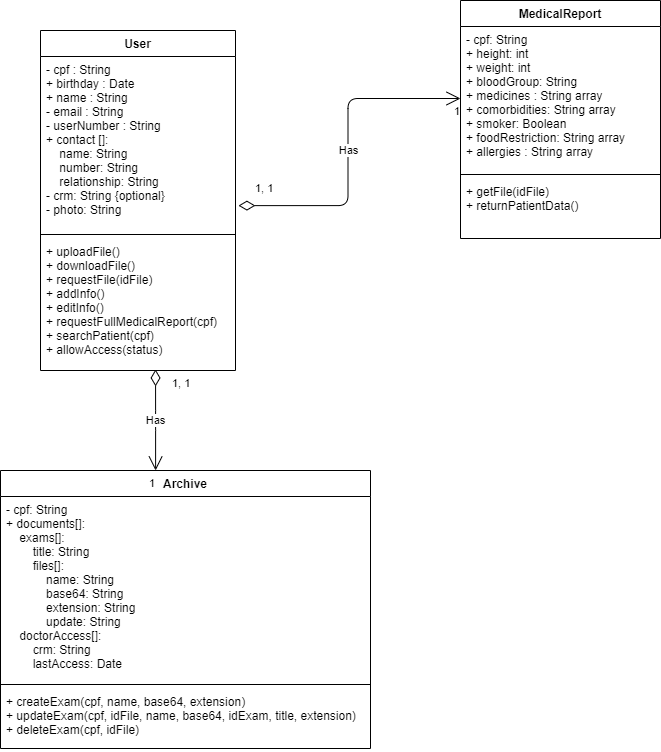

The diagram above was exported from draw.io. Its source (the exported page's mxGraphModel, read from the mxfile embedded in the PNG):
<mxGraphModel dx="1422" dy="794" grid="1" gridSize="10" guides="1" tooltips="1" connect="1" arrows="1" fold="1" page="1" pageScale="1" pageWidth="850" pageHeight="1100" background="#ffffff" math="0" shadow="0">
  <root>
    <mxCell id="0" />
    <mxCell id="1" parent="0" />
    <mxCell id="D-ZfOKTpDTbOfvTXbgr2-1" value="User" style="swimlane;fontStyle=1;align=center;verticalAlign=top;childLayout=stackLayout;horizontal=1;startSize=26;horizontalStack=0;resizeParent=1;resizeParentMax=0;resizeLast=0;collapsible=1;marginBottom=0;" parent="1" vertex="1">
      <mxGeometry x="140" y="70" width="195" height="340" as="geometry" />
    </mxCell>
    <mxCell id="D-ZfOKTpDTbOfvTXbgr2-2" value="- cpf : String&#10;+ birthday : Date&#10;+ name : String&#10;- email : String&#10;- userNumber : String&#10;+ contact []: &#10;    name: String&#10;    number: String&#10;    relationship: String&#10;- crm: String {optional}&#10;- photo: String" style="text;strokeColor=none;fillColor=none;align=left;verticalAlign=top;spacingLeft=4;spacingRight=4;overflow=hidden;rotatable=0;points=[[0,0.5],[1,0.5]];portConstraint=eastwest;" parent="D-ZfOKTpDTbOfvTXbgr2-1" vertex="1">
      <mxGeometry y="26" width="195" height="174" as="geometry" />
    </mxCell>
    <mxCell id="D-ZfOKTpDTbOfvTXbgr2-3" value="" style="line;strokeWidth=1;fillColor=none;align=left;verticalAlign=middle;spacingTop=-1;spacingLeft=3;spacingRight=3;rotatable=0;labelPosition=right;points=[];portConstraint=eastwest;" parent="D-ZfOKTpDTbOfvTXbgr2-1" vertex="1">
      <mxGeometry y="200" width="195" height="8" as="geometry" />
    </mxCell>
    <mxCell id="D-ZfOKTpDTbOfvTXbgr2-4" value="+ uploadFile()&#10;+ downloadFile()&#10;+ requestFile(idFile)&#10;+ addInfo()&#10;+ editInfo()&#10;+ requestFullMedicalReport(cpf)&#10;+ searchPatient(cpf)&#10;+ allowAccess(status)&#10;&#10;&#10;" style="text;strokeColor=none;fillColor=none;align=left;verticalAlign=top;spacingLeft=4;spacingRight=4;overflow=hidden;rotatable=0;points=[[0,0.5],[1,0.5]];portConstraint=eastwest;" parent="D-ZfOKTpDTbOfvTXbgr2-1" vertex="1">
      <mxGeometry y="208" width="195" height="132" as="geometry" />
    </mxCell>
    <mxCell id="D-ZfOKTpDTbOfvTXbgr2-26" value="MedicalReport" style="swimlane;fontStyle=1;align=center;verticalAlign=top;childLayout=stackLayout;horizontal=1;startSize=26;horizontalStack=0;resizeParent=1;resizeParentMax=0;resizeLast=0;collapsible=1;marginBottom=0;" parent="1" vertex="1">
      <mxGeometry x="560" y="40" width="200" height="238" as="geometry" />
    </mxCell>
    <mxCell id="D-ZfOKTpDTbOfvTXbgr2-27" value="- cpf: String&#10;+ height: int&#10;+ weight: int&#10;+ bloodGroup: String&#10;+ medicines : String array&#10;+ comorbidities: String array&#10;+ smoker: Boolean&#10;+ foodRestriction: String array&#10;+ allergies : String array" style="text;strokeColor=none;fillColor=none;align=left;verticalAlign=top;spacingLeft=4;spacingRight=4;overflow=hidden;rotatable=0;points=[[0,0.5],[1,0.5]];portConstraint=eastwest;" parent="D-ZfOKTpDTbOfvTXbgr2-26" vertex="1">
      <mxGeometry y="26" width="200" height="144" as="geometry" />
    </mxCell>
    <mxCell id="D-ZfOKTpDTbOfvTXbgr2-28" value="" style="line;strokeWidth=1;fillColor=none;align=left;verticalAlign=middle;spacingTop=-1;spacingLeft=3;spacingRight=3;rotatable=0;labelPosition=right;points=[];portConstraint=eastwest;" parent="D-ZfOKTpDTbOfvTXbgr2-26" vertex="1">
      <mxGeometry y="170" width="200" height="8" as="geometry" />
    </mxCell>
    <mxCell id="D-ZfOKTpDTbOfvTXbgr2-29" value="+ getFile(idFile)&#10;+ returnPatientData()&#10;" style="text;strokeColor=none;fillColor=none;align=left;verticalAlign=top;spacingLeft=4;spacingRight=4;overflow=hidden;rotatable=0;points=[[0,0.5],[1,0.5]];portConstraint=eastwest;" parent="D-ZfOKTpDTbOfvTXbgr2-26" vertex="1">
      <mxGeometry y="178" width="200" height="60" as="geometry" />
    </mxCell>
    <mxCell id="D-ZfOKTpDTbOfvTXbgr2-38" value="Has" style="endArrow=open;html=1;endSize=12;startArrow=diamondThin;startSize=14;startFill=0;edgeStyle=orthogonalEdgeStyle;exitX=1.015;exitY=0.857;exitDx=0;exitDy=0;entryX=0;entryY=0.5;entryDx=0;entryDy=0;exitPerimeter=0;" parent="1" source="D-ZfOKTpDTbOfvTXbgr2-2" target="D-ZfOKTpDTbOfvTXbgr2-27" edge="1">
      <mxGeometry relative="1" as="geometry">
        <mxPoint x="270" y="300" as="sourcePoint" />
        <mxPoint x="430" y="300" as="targetPoint" />
      </mxGeometry>
    </mxCell>
    <mxCell id="D-ZfOKTpDTbOfvTXbgr2-39" value="1, 1" style="edgeLabel;resizable=0;html=1;align=left;verticalAlign=top;" parent="D-ZfOKTpDTbOfvTXbgr2-38" connectable="0" vertex="1">
      <mxGeometry x="-1" relative="1" as="geometry">
        <mxPoint x="15" y="-30" as="offset" />
      </mxGeometry>
    </mxCell>
    <mxCell id="D-ZfOKTpDTbOfvTXbgr2-40" value="1" style="edgeLabel;resizable=0;html=1;align=right;verticalAlign=top;" parent="D-ZfOKTpDTbOfvTXbgr2-38" connectable="0" vertex="1">
      <mxGeometry x="1" relative="1" as="geometry" />
    </mxCell>
    <mxCell id="f1gjRIbQgKdIV3lffWBi-4" value="Archive" style="swimlane;fontStyle=1;align=center;verticalAlign=top;childLayout=stackLayout;horizontal=1;startSize=26;horizontalStack=0;resizeParent=1;resizeParentMax=0;resizeLast=0;collapsible=1;marginBottom=0;" parent="1" vertex="1">
      <mxGeometry x="100" y="510" width="370" height="278" as="geometry" />
    </mxCell>
    <mxCell id="f1gjRIbQgKdIV3lffWBi-5" value="- cpf: String&#10;+ documents[]:&#10;    exams[]:&#10;        title: String&#10;        files[]:&#10;            name: String&#10;            base64: String&#10;            extension: String&#10;            update: String&#10;    doctorAccess[]:&#10;        crm: String&#10;        lastAccess: Date" style="text;strokeColor=none;fillColor=none;align=left;verticalAlign=top;spacingLeft=4;spacingRight=4;overflow=hidden;rotatable=0;points=[[0,0.5],[1,0.5]];portConstraint=eastwest;" parent="f1gjRIbQgKdIV3lffWBi-4" vertex="1">
      <mxGeometry y="26" width="370" height="184" as="geometry" />
    </mxCell>
    <mxCell id="f1gjRIbQgKdIV3lffWBi-6" value="" style="line;strokeWidth=1;fillColor=none;align=left;verticalAlign=middle;spacingTop=-1;spacingLeft=3;spacingRight=3;rotatable=0;labelPosition=right;points=[];portConstraint=eastwest;" parent="f1gjRIbQgKdIV3lffWBi-4" vertex="1">
      <mxGeometry y="210" width="370" height="8" as="geometry" />
    </mxCell>
    <mxCell id="f1gjRIbQgKdIV3lffWBi-7" value="+ createExam(cpf, name, base64, extension)&#10;+ updateExam(cpf, idFile, name, base64, idExam, title, extension)&#10;+ deleteExam(cpf, idFile)&#10;" style="text;strokeColor=none;fillColor=none;align=left;verticalAlign=top;spacingLeft=4;spacingRight=4;overflow=hidden;rotatable=0;points=[[0,0.5],[1,0.5]];portConstraint=eastwest;" parent="f1gjRIbQgKdIV3lffWBi-4" vertex="1">
      <mxGeometry y="218" width="370" height="60" as="geometry" />
    </mxCell>
    <mxCell id="ISs3s9CqZGWZWgZIj-YH-1" value="Has" style="endArrow=open;html=1;endSize=12;startArrow=diamondThin;startSize=14;startFill=0;edgeStyle=orthogonalEdgeStyle;exitX=0.59;exitY=0.992;exitDx=0;exitDy=0;exitPerimeter=0;" edge="1" parent="1" source="D-ZfOKTpDTbOfvTXbgr2-4" target="f1gjRIbQgKdIV3lffWBi-4">
      <mxGeometry x="0.0104" relative="1" as="geometry">
        <mxPoint x="357.92499999999995" y="409.99799999999993" as="sourcePoint" />
        <mxPoint x="580" y="302.88" as="targetPoint" />
        <Array as="points">
          <mxPoint x="255" y="460" />
          <mxPoint x="255" y="460" />
        </Array>
        <mxPoint as="offset" />
      </mxGeometry>
    </mxCell>
    <mxCell id="ISs3s9CqZGWZWgZIj-YH-2" value="1, 1" style="edgeLabel;resizable=0;html=1;align=left;verticalAlign=top;" connectable="0" vertex="1" parent="ISs3s9CqZGWZWgZIj-YH-1">
      <mxGeometry x="-1" relative="1" as="geometry">
        <mxPoint x="14.95" y="1.0599999999999987" as="offset" />
      </mxGeometry>
    </mxCell>
    <mxCell id="ISs3s9CqZGWZWgZIj-YH-3" value="1" style="edgeLabel;resizable=0;html=1;align=right;verticalAlign=top;" connectable="0" vertex="1" parent="ISs3s9CqZGWZWgZIj-YH-1">
      <mxGeometry x="1" relative="1" as="geometry" />
    </mxCell>
  </root>
</mxGraphModel>